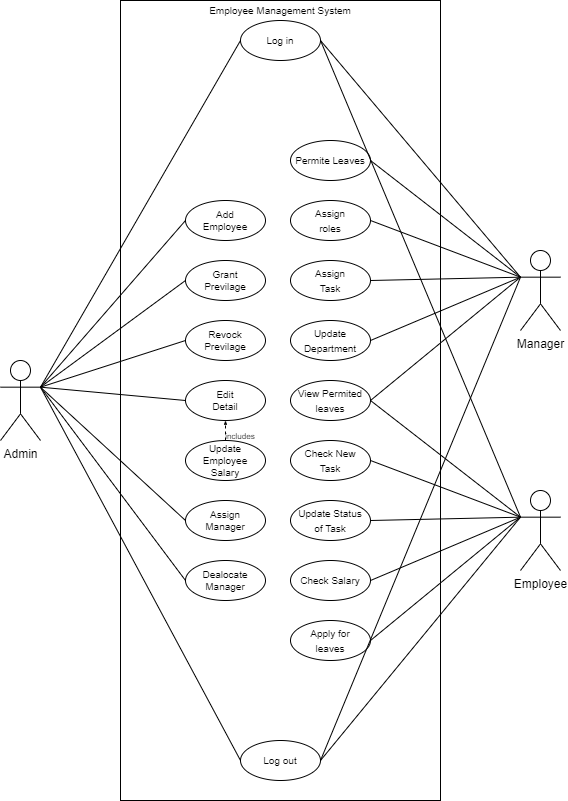

The diagram above was exported from draw.io. Its source (the exported page's mxGraphModel, read from the mxfile embedded in the PNG):
<mxGraphModel dx="1320" dy="786" grid="1" gridSize="10" guides="1" tooltips="1" connect="1" arrows="1" fold="1" page="1" pageScale="1" pageWidth="850" pageHeight="1100" math="0" shadow="0">
  <root>
    <mxCell id="0" />
    <mxCell id="1" parent="0" />
    <mxCell id="2" value="" style="rounded=0;whiteSpace=wrap;html=1;fillColor=none;" vertex="1" parent="1">
      <mxGeometry x="280" y="140" width="320" height="800" as="geometry" />
    </mxCell>
    <mxCell id="3" value="Add &lt;br&gt;Employee" style="ellipse;whiteSpace=wrap;html=1;fillColor=none;fontSize=10;" vertex="1" parent="1">
      <mxGeometry x="345" y="340" width="80" height="40" as="geometry" />
    </mxCell>
    <mxCell id="4" value="&lt;font style=&quot;font-size: 10px;&quot;&gt;Permite Leaves&lt;/font&gt;" style="ellipse;whiteSpace=wrap;html=1;fillColor=none;" vertex="1" parent="1">
      <mxGeometry x="450" y="280" width="80" height="40" as="geometry" />
    </mxCell>
    <mxCell id="5" value="Grant &lt;br&gt;Previlage" style="ellipse;whiteSpace=wrap;html=1;fillColor=none;fontSize=10;" vertex="1" parent="1">
      <mxGeometry x="345" y="400" width="80" height="40" as="geometry" />
    </mxCell>
    <mxCell id="6" value="Revock &lt;br&gt;Previlage" style="ellipse;whiteSpace=wrap;html=1;fillColor=none;fontSize=10;" vertex="1" parent="1">
      <mxGeometry x="345" y="460" width="80" height="40" as="geometry" />
    </mxCell>
    <mxCell id="7" value="Edit &lt;br style=&quot;font-size: 10px;&quot;&gt;Detail" style="ellipse;whiteSpace=wrap;html=1;fillColor=none;fontSize=10;" vertex="1" parent="1">
      <mxGeometry x="345" y="520" width="80" height="40" as="geometry" />
    </mxCell>
    <mxCell id="8" value="Assign&lt;br style=&quot;font-size: 10px;&quot;&gt;Manager" style="ellipse;whiteSpace=wrap;html=1;fillColor=none;fontSize=10;" vertex="1" parent="1">
      <mxGeometry x="345" y="640" width="80" height="40" as="geometry" />
    </mxCell>
    <mxCell id="10" value="&lt;font style=&quot;font-size: 10px;&quot;&gt;Assign &lt;br&gt;roles&lt;/font&gt;" style="ellipse;whiteSpace=wrap;html=1;fillColor=none;" vertex="1" parent="1">
      <mxGeometry x="450" y="340" width="80" height="40" as="geometry" />
    </mxCell>
    <mxCell id="11" value="&lt;font style=&quot;font-size: 10px;&quot;&gt;Assign &lt;br&gt;Task&lt;/font&gt;" style="ellipse;whiteSpace=wrap;html=1;fillColor=none;" vertex="1" parent="1">
      <mxGeometry x="450" y="400" width="80" height="40" as="geometry" />
    </mxCell>
    <mxCell id="12" value="&lt;font style=&quot;font-size: 10px;&quot;&gt;Update&lt;br&gt;Department&lt;/font&gt;" style="ellipse;whiteSpace=wrap;html=1;fillColor=none;" vertex="1" parent="1">
      <mxGeometry x="450" y="460" width="80" height="40" as="geometry" />
    </mxCell>
    <mxCell id="13" value="&lt;font style=&quot;font-size: 10px;&quot;&gt;View Permited leaves&lt;/font&gt;" style="ellipse;whiteSpace=wrap;html=1;fillColor=none;" vertex="1" parent="1">
      <mxGeometry x="450" y="520" width="80" height="40" as="geometry" />
    </mxCell>
    <mxCell id="15" value="&lt;font style=&quot;font-size: 10px;&quot;&gt;Check New &lt;br&gt;Task&lt;/font&gt;" style="ellipse;whiteSpace=wrap;html=1;fillColor=none;" vertex="1" parent="1">
      <mxGeometry x="450" y="580" width="80" height="40" as="geometry" />
    </mxCell>
    <mxCell id="16" value="&lt;font style=&quot;font-size: 10px;&quot;&gt;Update Status &lt;br&gt;of Task&lt;/font&gt;" style="ellipse;whiteSpace=wrap;html=1;fillColor=none;" vertex="1" parent="1">
      <mxGeometry x="450" y="640" width="80" height="40" as="geometry" />
    </mxCell>
    <mxCell id="17" value="&lt;font style=&quot;font-size: 10px;&quot;&gt;Check Salary&lt;/font&gt;" style="ellipse;whiteSpace=wrap;html=1;fillColor=none;" vertex="1" parent="1">
      <mxGeometry x="450" y="700" width="80" height="40" as="geometry" />
    </mxCell>
    <mxCell id="18" value="&lt;font style=&quot;font-size: 10px;&quot;&gt;Apply for &lt;br&gt;leaves&lt;/font&gt;" style="ellipse;whiteSpace=wrap;html=1;fillColor=none;" vertex="1" parent="1">
      <mxGeometry x="450" y="760" width="80" height="40" as="geometry" />
    </mxCell>
    <mxCell id="19" value="&lt;font style=&quot;font-size: 10px;&quot;&gt;Log in&lt;/font&gt;" style="ellipse;whiteSpace=wrap;html=1;fillColor=none;" vertex="1" parent="1">
      <mxGeometry x="400" y="160" width="80" height="40" as="geometry" />
    </mxCell>
    <mxCell id="37" style="edgeStyle=none;html=1;exitX=1;exitY=0.3333333333333333;exitDx=0;exitDy=0;exitPerimeter=0;entryX=0;entryY=0.5;entryDx=0;entryDy=0;fontSize=10;endArrow=none;endFill=0;" edge="1" parent="1" source="20" target="22">
      <mxGeometry relative="1" as="geometry" />
    </mxCell>
    <mxCell id="38" style="edgeStyle=none;html=1;exitX=1;exitY=0.3333333333333333;exitDx=0;exitDy=0;exitPerimeter=0;entryX=0;entryY=0.5;entryDx=0;entryDy=0;fontSize=10;endArrow=none;endFill=0;" edge="1" parent="1" source="20" target="3">
      <mxGeometry relative="1" as="geometry" />
    </mxCell>
    <mxCell id="39" style="edgeStyle=none;html=1;exitX=1;exitY=0.3333333333333333;exitDx=0;exitDy=0;exitPerimeter=0;entryX=0;entryY=0.5;entryDx=0;entryDy=0;fontSize=10;endArrow=none;endFill=0;" edge="1" parent="1" source="20" target="5">
      <mxGeometry relative="1" as="geometry" />
    </mxCell>
    <mxCell id="40" style="edgeStyle=none;html=1;exitX=1;exitY=0.3333333333333333;exitDx=0;exitDy=0;exitPerimeter=0;entryX=0;entryY=0.5;entryDx=0;entryDy=0;fontSize=10;endArrow=none;endFill=0;" edge="1" parent="1" source="20" target="6">
      <mxGeometry relative="1" as="geometry" />
    </mxCell>
    <mxCell id="41" style="edgeStyle=none;html=1;exitX=1;exitY=0.3333333333333333;exitDx=0;exitDy=0;exitPerimeter=0;entryX=0;entryY=0.5;entryDx=0;entryDy=0;fontSize=10;endArrow=none;endFill=0;" edge="1" parent="1" source="20" target="7">
      <mxGeometry relative="1" as="geometry" />
    </mxCell>
    <mxCell id="42" style="edgeStyle=none;html=1;exitX=1;exitY=0.3333333333333333;exitDx=0;exitDy=0;exitPerimeter=0;entryX=0;entryY=0.5;entryDx=0;entryDy=0;fontSize=10;endArrow=none;endFill=0;" edge="1" parent="1" source="20" target="8">
      <mxGeometry relative="1" as="geometry" />
    </mxCell>
    <mxCell id="43" style="edgeStyle=none;html=1;exitX=1;exitY=0.3333333333333333;exitDx=0;exitDy=0;exitPerimeter=0;entryX=0;entryY=0.5;entryDx=0;entryDy=0;fontSize=10;endArrow=none;endFill=0;" edge="1" parent="1" source="20" target="21">
      <mxGeometry relative="1" as="geometry" />
    </mxCell>
    <mxCell id="44" style="edgeStyle=none;html=1;exitX=1;exitY=0.3333333333333333;exitDx=0;exitDy=0;exitPerimeter=0;entryX=0;entryY=0.5;entryDx=0;entryDy=0;fontSize=10;endArrow=none;endFill=0;" edge="1" parent="1" source="20" target="19">
      <mxGeometry relative="1" as="geometry" />
    </mxCell>
    <mxCell id="20" value="Admin" style="shape=umlActor;verticalLabelPosition=bottom;verticalAlign=top;html=1;outlineConnect=0;fillColor=none;" vertex="1" parent="1">
      <mxGeometry x="160" y="500" width="40" height="80" as="geometry" />
    </mxCell>
    <mxCell id="21" value="Dealocate Manager" style="ellipse;whiteSpace=wrap;html=1;fillColor=none;fontSize=10;" vertex="1" parent="1">
      <mxGeometry x="345" y="700" width="80" height="40" as="geometry" />
    </mxCell>
    <mxCell id="22" value="Log out" style="ellipse;whiteSpace=wrap;html=1;fillColor=none;fontSize=10;" vertex="1" parent="1">
      <mxGeometry x="400" y="880" width="80" height="40" as="geometry" />
    </mxCell>
    <mxCell id="25" style="edgeStyle=none;html=1;exitX=0;exitY=0.3333333333333333;exitDx=0;exitDy=0;exitPerimeter=0;entryX=1;entryY=0.5;entryDx=0;entryDy=0;fontSize=10;endArrow=none;endFill=0;" edge="1" parent="1" source="23" target="19">
      <mxGeometry relative="1" as="geometry" />
    </mxCell>
    <mxCell id="26" style="edgeStyle=none;html=1;exitX=0;exitY=0.3333333333333333;exitDx=0;exitDy=0;exitPerimeter=0;entryX=1;entryY=0.5;entryDx=0;entryDy=0;fontSize=10;endArrow=none;endFill=0;" edge="1" parent="1" source="23" target="4">
      <mxGeometry relative="1" as="geometry" />
    </mxCell>
    <mxCell id="27" style="edgeStyle=none;html=1;exitX=0;exitY=0.3333333333333333;exitDx=0;exitDy=0;exitPerimeter=0;entryX=1;entryY=0.5;entryDx=0;entryDy=0;fontSize=10;endArrow=none;endFill=0;" edge="1" parent="1" source="23" target="10">
      <mxGeometry relative="1" as="geometry" />
    </mxCell>
    <mxCell id="28" style="edgeStyle=none;html=1;exitX=0;exitY=0.3333333333333333;exitDx=0;exitDy=0;exitPerimeter=0;entryX=1;entryY=0.5;entryDx=0;entryDy=0;fontSize=10;endArrow=none;endFill=0;" edge="1" parent="1" source="23" target="11">
      <mxGeometry relative="1" as="geometry" />
    </mxCell>
    <mxCell id="29" style="edgeStyle=none;html=1;exitX=0;exitY=0.3333333333333333;exitDx=0;exitDy=0;exitPerimeter=0;entryX=1;entryY=0.5;entryDx=0;entryDy=0;fontSize=10;endArrow=none;endFill=0;" edge="1" parent="1" source="23" target="12">
      <mxGeometry relative="1" as="geometry" />
    </mxCell>
    <mxCell id="30" style="edgeStyle=none;html=1;exitX=0;exitY=0.3333333333333333;exitDx=0;exitDy=0;exitPerimeter=0;entryX=1;entryY=0.5;entryDx=0;entryDy=0;fontSize=10;endArrow=none;endFill=0;" edge="1" parent="1" source="23" target="13">
      <mxGeometry relative="1" as="geometry" />
    </mxCell>
    <mxCell id="34" style="edgeStyle=none;html=1;exitX=0;exitY=0.3333333333333333;exitDx=0;exitDy=0;exitPerimeter=0;entryX=1;entryY=0.5;entryDx=0;entryDy=0;fontSize=10;endArrow=none;endFill=0;" edge="1" parent="1" source="23" target="22">
      <mxGeometry relative="1" as="geometry" />
    </mxCell>
    <mxCell id="23" value="Manager" style="shape=umlActor;verticalLabelPosition=bottom;verticalAlign=top;html=1;outlineConnect=0;fillColor=none;" vertex="1" parent="1">
      <mxGeometry x="680" y="390" width="40" height="80" as="geometry" />
    </mxCell>
    <mxCell id="31" style="edgeStyle=none;html=1;exitX=0;exitY=0.3333333333333333;exitDx=0;exitDy=0;exitPerimeter=0;entryX=1;entryY=0.5;entryDx=0;entryDy=0;fontSize=10;endArrow=none;endFill=0;" edge="1" parent="1" source="24" target="15">
      <mxGeometry relative="1" as="geometry" />
    </mxCell>
    <mxCell id="32" style="edgeStyle=none;html=1;exitX=0;exitY=0.3333333333333333;exitDx=0;exitDy=0;exitPerimeter=0;entryX=1;entryY=0.5;entryDx=0;entryDy=0;fontSize=10;endArrow=none;endFill=0;" edge="1" parent="1" source="24" target="16">
      <mxGeometry relative="1" as="geometry" />
    </mxCell>
    <mxCell id="33" style="edgeStyle=none;html=1;exitX=0;exitY=0.3333333333333333;exitDx=0;exitDy=0;exitPerimeter=0;entryX=1;entryY=0.5;entryDx=0;entryDy=0;fontSize=10;endArrow=none;endFill=0;" edge="1" parent="1" source="24" target="17">
      <mxGeometry relative="1" as="geometry" />
    </mxCell>
    <mxCell id="35" style="edgeStyle=none;html=1;exitX=0;exitY=0.3333333333333333;exitDx=0;exitDy=0;exitPerimeter=0;entryX=1;entryY=0.5;entryDx=0;entryDy=0;fontSize=10;endArrow=none;endFill=0;" edge="1" parent="1" source="24" target="18">
      <mxGeometry relative="1" as="geometry" />
    </mxCell>
    <mxCell id="36" style="edgeStyle=none;html=1;exitX=0;exitY=0.3333333333333333;exitDx=0;exitDy=0;exitPerimeter=0;entryX=1;entryY=0.5;entryDx=0;entryDy=0;fontSize=10;endArrow=none;endFill=0;" edge="1" parent="1" source="24" target="19">
      <mxGeometry relative="1" as="geometry" />
    </mxCell>
    <mxCell id="45" style="edgeStyle=none;html=1;exitX=0;exitY=0.3333333333333333;exitDx=0;exitDy=0;exitPerimeter=0;entryX=1;entryY=0.5;entryDx=0;entryDy=0;fontSize=10;endArrow=none;endFill=0;" edge="1" parent="1" source="24" target="13">
      <mxGeometry relative="1" as="geometry" />
    </mxCell>
    <mxCell id="50" style="edgeStyle=none;html=1;exitX=0;exitY=0.3333333333333333;exitDx=0;exitDy=0;exitPerimeter=0;entryX=1;entryY=0.5;entryDx=0;entryDy=0;fontSize=8;startArrow=none;startFill=0;endArrow=none;endFill=0;endSize=2;" edge="1" parent="1" source="24" target="22">
      <mxGeometry relative="1" as="geometry" />
    </mxCell>
    <mxCell id="24" value="Employee" style="shape=umlActor;verticalLabelPosition=bottom;verticalAlign=top;html=1;outlineConnect=0;fillColor=none;" vertex="1" parent="1">
      <mxGeometry x="680" y="630" width="40" height="80" as="geometry" />
    </mxCell>
    <mxCell id="46" value="Employee Management System" style="text;html=1;strokeColor=none;fillColor=none;align=center;verticalAlign=middle;whiteSpace=wrap;rounded=0;fontSize=10;" vertex="1" parent="1">
      <mxGeometry x="365" y="140" width="150" height="20" as="geometry" />
    </mxCell>
    <mxCell id="48" style="edgeStyle=none;html=1;exitX=0.5;exitY=0;exitDx=0;exitDy=0;entryX=0.5;entryY=1;entryDx=0;entryDy=0;fontSize=10;endArrow=classicThin;endFill=1;dashed=1;startArrow=none;startFill=0;endSize=2;" edge="1" parent="1" source="47" target="7">
      <mxGeometry relative="1" as="geometry" />
    </mxCell>
    <mxCell id="47" value="Update Employee &lt;br&gt;Salary" style="ellipse;whiteSpace=wrap;html=1;fillColor=none;fontSize=10;" vertex="1" parent="1">
      <mxGeometry x="345" y="580" width="80" height="40" as="geometry" />
    </mxCell>
    <mxCell id="49" value="&lt;font style=&quot;font-size: 8px;&quot;&gt;includes&lt;/font&gt;" style="text;html=1;strokeColor=none;fillColor=none;align=center;verticalAlign=middle;whiteSpace=wrap;rounded=0;fontSize=10;" vertex="1" parent="1">
      <mxGeometry x="380" y="570" width="40" height="10" as="geometry" />
    </mxCell>
  </root>
</mxGraphModel>